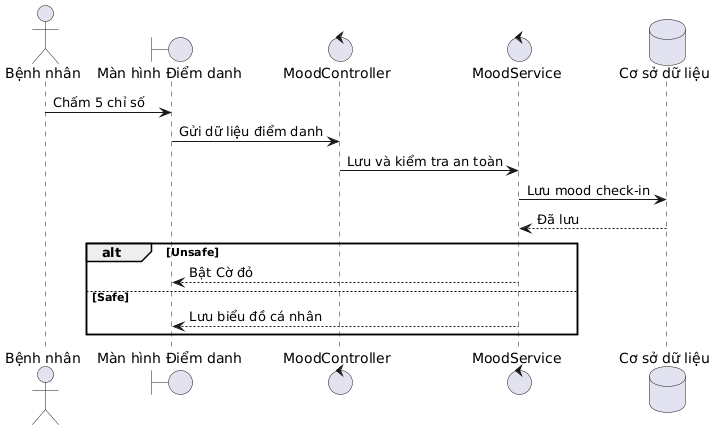

The diagram above was rendered by PlantUML. Its source (embedded in the PNG):
@startuml
skinparam defaultFontName "Times New Roman"
actor "Bệnh nhân" as Patient
boundary "Màn hình Điểm danh" as CheckinView
control "MoodController" as Controller
control "MoodService" as Service
database "Cơ sở dữ liệu" as DB
Patient -> CheckinView : Chấm 5 chỉ số
CheckinView -> Controller : Gửi dữ liệu điểm danh
Controller -> Service : Lưu và kiểm tra an toàn
Service -> DB : Lưu mood check-in
DB --> Service : Đã lưu
alt Unsafe
  Service --> CheckinView : Bật Cờ đỏ
else Safe
  Service --> CheckinView : Lưu biểu đồ cá nhân
end
@enduml